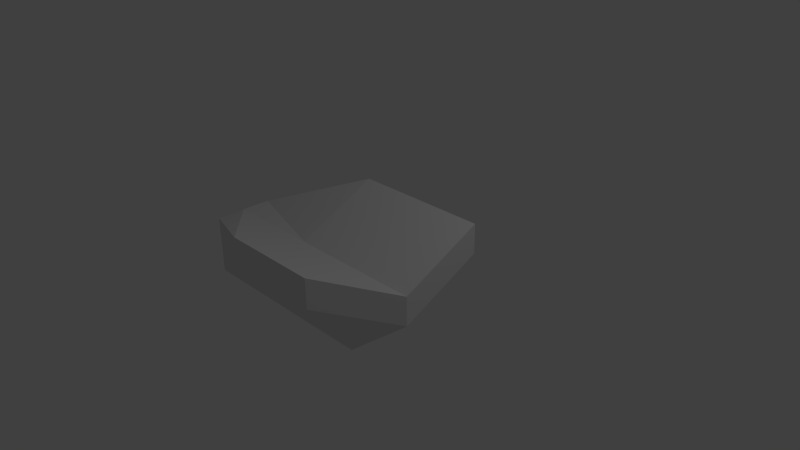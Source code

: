 # Source: untitled.blend  (saved by Blender 2.76.0; exported with 4.5.12 LTS)
import bpy
from mathutils import Matrix  # noqa: F401  (used for matrix-valued properties, if any)

bpy.ops.wm.read_factory_settings(use_empty=True)
scene = bpy.context.scene
scene.name = 'Scene'

# ---- collections
col_collection_1 = bpy.data.collections.new('Collection 1'); scene.collection.children.link(col_collection_1)

# ---- world
world_world = bpy.data.worlds.new('World'); scene.world = world_world
world_world.color = (0.05088, 0.05088, 0.05088)
world_world.use_sun_shadow = False
world_world.sun_shadow_jitter_overblur = 0.0
world_world.cycles.sampling_method = 'MANUAL'
world_world.cycles.sample_map_resolution = 256

# ---- cameras
cam_camera = bpy.data.cameras.new('Camera')
cam_camera.clip_end = 100.0
cam_camera.lens = 35.0
cam_camera.sensor_width = 32.0
cam_camera.sensor_height = 18.0
cam_camera.ortho_scale = 7.314
cam_camera.dof.focus_distance = 0.0
cam_camera.dof.aperture_fstop = 128.0

# ---- lights
light_lamp = bpy.data.lights.new('Lamp', 'POINT')
light_lamp.transmission_factor = 0.0
light_lamp.cutoff_distance = 30.0
light_lamp.energy = 100.0
light_lamp.shadow_buffer_clip_start = 1.001
light_lamp.shadow_soft_size = 0.1
light_lamp.shadow_maximum_resolution = 0.006
light_lamp.use_absolute_resolution = True
light_lamp.cycles.use_multiple_importance_sampling = False

# ---- meshes
me_cube_001 = bpy.data.meshes.new('Cube.001')
me_cube_001.from_pydata([(-0.3394, -0.3497, -0.1474), (-0.3394, -0.3497, 0.6072), (-0.3394, 0.4049, -0.1474), (-0.3394, 0.4049, 0.6072), (0.4152, -0.3497, -0.1474), (0.4152, -0.9268, 1.011), (0.4152, 0.4049, -0.1474), (0.5646, 1.091, 1.109), (-0.3394, -0.3497, 0.2299), (-0.3394, 0.0276, 0.6072), (-0.3394, 0.4049, 0.2299), (-0.3394, 0.0276, -0.1474), (0.03793, 1.091, 1.109), (0.5646, 1.091, 0.7314), (0.03793, 0.4049, -0.1474), (0.5646, 0.0276, 0.6072), (0.4152, -0.9268, 0.6339), (0.4152, 0.0276, -0.1474), (0.03793, -0.9268, 1.011), (0.03793, -0.3497, -0.1474), (0.03793, 0.0276, 0.6072), (0.03793, 0.0276, -0.1474), (0.03793, -0.9268, 0.6339), (0.5646, 0.0276, 0.2299), (0.03793, 1.091, 0.7314), (-0.3394, 0.0276, 0.2299)], [], [(25, 10, 2, 11), (24, 13, 6, 14), (23, 16, 4, 17), (22, 8, 0, 19), (21, 14, 6, 17), (20, 12, 3, 9), (18, 20, 9, 1), (5, 15, 20, 18), (15, 7, 12, 20), (19, 21, 17, 4), (0, 11, 21, 19), (11, 2, 14, 21), (16, 22, 19, 4), (5, 18, 22, 16), (18, 1, 8, 22), (13, 23, 17, 6), (7, 15, 23, 13), (15, 5, 16, 23), (10, 24, 14, 2), (3, 12, 24, 10), (12, 7, 13, 24), (8, 25, 11, 0), (1, 9, 25, 8), (9, 3, 10, 25)])
me_cube_001.use_remesh_preserve_volume = False
me_cube_001.use_remesh_preserve_attributes = False
me_cube_001.use_mirror_vertex_groups = False
me_cube_001.update()

# ---- objects
ob_cube = bpy.data.objects.new('Cube', me_cube_001)
ob_lamp = bpy.data.objects.new('Lamp', light_lamp)
ob_camera = bpy.data.objects.new('Camera', cam_camera)

# ---- transforms, parenting, visibility, modifiers, constraints
ob_cube.location = (-0.2785, -1.0, -0.1284)
ob_cube.scale = (3.394, 1.0, 1.0)
ob_cube.lineart.crease_threshold = 0.0
ob_lamp.location = (4.076, 1.005, 5.904)
ob_lamp.rotation_euler = (0.6503, 0.05522, 1.866)
ob_lamp.lock_rotations_4d = False
ob_lamp.empty_display_type = 'ARROWS'
ob_lamp.color = (0.0, 0.0, 0.0, 0.0)
ob_lamp.lineart.crease_threshold = 0.0
ob_camera.location = (7.481, -6.508, 5.344)
ob_camera.rotation_euler = (1.109, 0.01082, 0.8149)
ob_camera.lock_rotations_4d = False
ob_camera.empty_display_type = 'ARROWS'
ob_camera.color = (0.0, 0.0, 0.0, 0.0)
ob_camera.display_type = 'WIRE'
ob_camera.lineart.crease_threshold = 0.0

# ---- collection membership
col_collection_1.objects.link(ob_cube)
col_collection_1.objects.link(ob_lamp)
col_collection_1.objects.link(ob_camera)

# ---- scene / render settings (as saved in the file)
scene.camera = ob_camera
scene.frame_start = 1; scene.frame_end = 250; scene.frame_set(1)
scene.render.engine = 'BLENDER_EEVEE_NEXT'
scene.render.resolution_percentage = 50
scene.render.dither_intensity = 0.0
scene.cycles.use_denoising = False
scene.cycles.samples = 10
scene.cycles.sampling_pattern = 'TABULATED_SOBOL'
scene.cycles.light_sampling_threshold = 0.0
scene.cycles.use_adaptive_sampling = False
scene.cycles.use_light_tree = False
scene.cycles.blur_glossy = 0.0
scene.cycles.pixel_filter_type = 'GAUSSIAN'
scene.cycles.sample_clamp_indirect = 0.0
scene.view_settings.view_transform = 'Standard'
bpy.context.view_layer.update()
